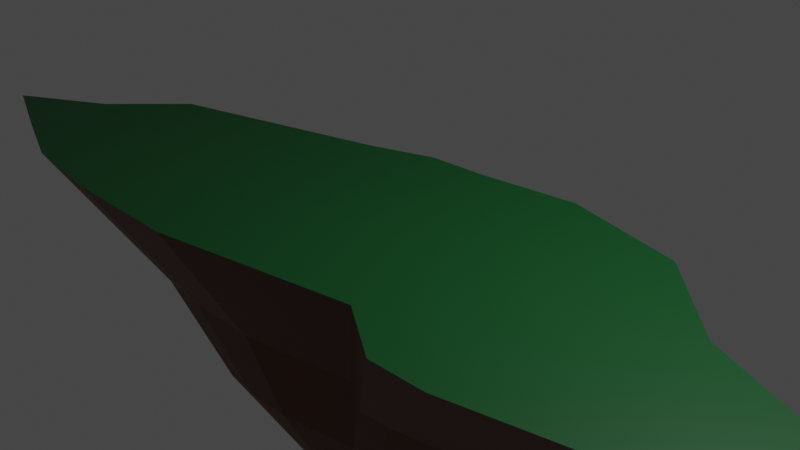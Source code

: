 # Source: island_2.blend  (saved by Blender 3.4.6; exported with 4.5.12 LTS)
import bpy
from mathutils import Matrix  # noqa: F401  (used for matrix-valued properties, if any)

bpy.ops.wm.read_factory_settings(use_empty=True)
scene = bpy.context.scene
scene.name = 'Scene'

# ---- collections
col_collection = bpy.data.collections.new('Collection'); scene.collection.children.link(col_collection)

# ---- materials (node trees are filled in below, after node groups)
mat_material_002 = bpy.data.materials.new('Material.002')
mat_material_002.use_transparent_shadow = False
mat_material_001 = bpy.data.materials.new('Material.001')
mat_material_001.use_transparent_shadow = False

# ---- material node trees
mat_material_002.use_nodes = True; mat_material_002.node_tree.nodes.clear()
_N = mat_material_002.node_tree.nodes; _L = mat_material_002.node_tree.links
n0 = _N.new('ShaderNodeBsdfPrincipled'); n0.name = 'Principled BSDF'; n0.location = (10, 300)
n0.distribution = 'GGX'
n0.subsurface_method = 'RANDOM_WALK_SKIN'
n0.inputs[0].default_value = (0.109, 0.02224, 0.0, 1.0)
n0.inputs[3].default_value = 1.45
n0.inputs[27].default_value = (0.0, 0.0, 0.0, 1.0)
n0.inputs[28].default_value = 1.0
n1 = _N.new('ShaderNodeOutputMaterial'); n1.name = 'Material Output'; n1.location = (300, 300)
_L.new(n0.outputs[0], n1.inputs[0])
n1.is_active_output = True
mat_material_001.use_nodes = True; mat_material_001.node_tree.nodes.clear()
_N = mat_material_001.node_tree.nodes; _L = mat_material_001.node_tree.links
n0 = _N.new('ShaderNodeBsdfPrincipled'); n0.name = 'Principled BSDF'; n0.location = (10, 300)
n0.distribution = 'GGX'
n0.subsurface_method = 'RANDOM_WALK_SKIN'
n0.inputs[0].default_value = (0.002418, 0.078, 0.01542, 1.0)
n0.inputs[3].default_value = 1.45
n0.inputs[27].default_value = (0.0, 0.0, 0.0, 1.0)
n0.inputs[28].default_value = 1.0
n1 = _N.new('ShaderNodeOutputMaterial'); n1.name = 'Material Output'; n1.location = (300, 300)
_L.new(n0.outputs[0], n1.inputs[0])
n1.is_active_output = True

# ---- world
world_world = bpy.data.worlds.new('World'); scene.world = world_world
world_world.use_nodes = True; world_world.node_tree.nodes.clear()
_N = world_world.node_tree.nodes; _L = world_world.node_tree.links
n0 = _N.new('ShaderNodeOutputWorld'); n0.name = 'World Output'; n0.location = (300, 300)
n1 = _N.new('ShaderNodeBackground'); n1.name = 'Background'; n1.location = (10, 300)
n1.inputs[0].default_value = (0.05088, 0.05088, 0.05088, 1.0)
_L.new(n1.outputs[0], n0.inputs[0])
n0.is_active_output = True
world_world.color = (0.05088, 0.05088, 0.05088)
world_world.use_sun_shadow = False
world_world.sun_shadow_jitter_overblur = 0.0

# ---- cameras
cam_camera = bpy.data.cameras.new('Camera')
cam_camera.clip_end = 100.0
cam_camera.ortho_scale = 7.314

# ---- lights
light_light = bpy.data.lights.new('Light', 'POINT')
light_light.transmission_factor = 0.0
light_light.energy = 1000.0
light_light.shadow_soft_size = 0.1
light_light.shadow_maximum_resolution = 0.006
light_light.use_absolute_resolution = True

# ---- meshes
me_vert = bpy.data.meshes.new('Vert')
me_vert.from_pydata([(-0.1447, 1.367, 0.0), (1.013, 1.535, 0.0), (2.45, 1.208, 0.0), (3.429, 0.2613, 0.0), (5.079, -0.4246, 0.0), (4.573, -0.7512, 0.0), (5.128, -1.306, 0.0), (2.352, -1.943, 0.0), (1.698, -1.96, 0.0), (0.9798, -1.502, 0.0), (-1.388, -1.96, 0.0), (-2.891, -1.96, 0.0), (-4.001, -1.829, 0.0), (-4.932, -1.486, 0.0), (-5.944, -1.094, 0.0), (-4.932, -0.4899, 0.0), (-4.181, 0.3103, 0.0), (-1.584, 1.045, 0.0), (-0.8329, 1.323, 0.0), (-0.1751, 0.5813, -1.224), (0.4972, 0.6789, -1.224), (1.332, 0.4892, -1.224), (1.901, -0.06114, -1.224), (2.86, -0.4596, -1.224), (2.566, -0.6494, -1.224), (2.888, -0.972, -1.224), (1.275, -1.342, -1.224), (0.8957, -1.352, -1.224), (0.4782, -1.086, -1.224), (-0.8976, -1.352, -1.224), (-1.77, -1.352, -1.224), (-2.416, -1.276, -1.224), (-2.956, -1.076, -1.224), (-3.545, -0.8486, -1.224), (-2.956, -0.4976, -1.224), (-2.52, -0.03267, -1.224), (-1.011, 0.3943, -1.224), (-0.575, 0.5556, -1.224), (-0.1888, 0.227, -2.267), (0.2648, 0.2929, -2.267), (0.8283, 0.1648, -2.267), (1.212, -0.2065, -2.267), (1.859, -0.4754, -2.267), (1.661, -0.6035, -2.267), (1.878, -0.8212, -2.267), (0.7899, -1.071, -2.267), (0.5338, -1.077, -2.267), (0.252, -0.898, -2.267), (-0.6764, -1.077, -2.267), (-1.265, -1.077, -2.267), (-1.701, -1.026, -2.267), (-2.066, -0.8916, -2.267), (-2.463, -0.7379, -2.267), (-2.066, -0.501, -2.267), (-1.771, -0.1873, -2.267), (-0.7532, 0.1008, -2.267), (-0.4587, 0.2097, -2.267), (-0.208, -0.2677, -3.095), (-0.05961, -0.2462, -3.095), (0.1247, -0.288, -3.095), (0.2504, -0.4095, -3.095), (0.4619, -0.4975, -3.095), (0.397, -0.5394, -3.095), (0.4682, -0.6106, -3.095), (0.1121, -0.6923, -3.095), (0.02836, -0.6944, -3.095), (-0.06379, -0.6357, -3.095), (-0.3675, -0.6944, -3.095), (-0.5602, -0.6944, -3.095), (-0.7026, -0.6776, -3.095), (-0.822, -0.6336, -3.095), (-0.9518, -0.5834, -3.095), (-0.822, -0.5059, -3.095), (-0.7256, -0.4032, -3.095), (-0.3926, -0.309, -3.095), (-0.2963, -0.2734, -3.095), (-0.2158, -0.4693, -3.749), (-0.1918, -0.4659, -3.749), (-0.162, -0.4726, -3.749), (-0.1417, -0.4923, -3.749), (-0.1075, -0.5065, -3.749), (-0.118, -0.5133, -3.749), (-0.1065, -0.5248, -3.749), (-0.1641, -0.538, -3.749), (-0.1776, -0.5383, -3.749), (-0.1925, -0.5288, -3.749), (-0.2416, -0.5383, -3.749), (-0.2728, -0.5383, -3.749), (-0.2958, -0.5356, -3.749), (-0.3151, -0.5285, -3.749), (-0.3361, -0.5204, -3.749), (-0.3151, -0.5078, -3.749), (-0.2995, -0.4913, -3.749), (-0.2457, -0.476, -3.749), (-0.2301, -0.4703, -3.749)], [], [(37, 36, 55, 56), (15, 14, 33, 34), (8, 7, 26, 27), (1, 0, 19, 20), (16, 15, 34, 35), (9, 8, 27, 28), (2, 1, 20, 21), (17, 16, 35, 36), (10, 9, 28, 29), (3, 2, 21, 22), (18, 17, 36, 37), (11, 10, 29, 30), (4, 3, 22, 23), (0, 18, 37, 19), (12, 11, 30, 31), (5, 4, 23, 24), (13, 12, 31, 32), (6, 5, 24, 25), (14, 13, 32, 33), (7, 6, 25, 26), (55, 54, 73, 74), (30, 29, 48, 49), (23, 22, 41, 42), (19, 37, 56, 38), (31, 30, 49, 50), (24, 23, 42, 43), (32, 31, 50, 51), (25, 24, 43, 44), (33, 32, 51, 52), (26, 25, 44, 45), (34, 33, 52, 53), (27, 26, 45, 46), (20, 19, 38, 39), (35, 34, 53, 54), (28, 27, 46, 47), (21, 20, 39, 40), (36, 35, 54, 55), (29, 28, 47, 48), (22, 21, 40, 41), (73, 72, 91, 92), (48, 47, 66, 67), (41, 40, 59, 60), (56, 55, 74, 75), (49, 48, 67, 68), (42, 41, 60, 61), (38, 56, 75, 57), (50, 49, 68, 69), (43, 42, 61, 62), (51, 50, 69, 70), (44, 43, 62, 63), (52, 51, 70, 71), (45, 44, 63, 64), (53, 52, 71, 72), (46, 45, 64, 65), (39, 38, 57, 58), (54, 53, 72, 73), (47, 46, 65, 66), (40, 39, 58, 59), (76, 94, 93, 92, 91, 90, 89, 88, 87, 86, 85, 84, 83, 82, 81, 80, 79, 78, 77), (66, 65, 84, 85), (59, 58, 77, 78), (74, 73, 92, 93), (67, 66, 85, 86), (60, 59, 78, 79), (75, 74, 93, 94), (68, 67, 86, 87), (61, 60, 79, 80), (57, 75, 94, 76), (69, 68, 87, 88), (62, 61, 80, 81), (70, 69, 88, 89), (63, 62, 81, 82), (71, 70, 89, 90), (64, 63, 82, 83), (72, 71, 90, 91), (65, 64, 83, 84), (58, 57, 76, 77)])
me_vert.materials.append(mat_material_002)
me_vert.update()
me_vert_001 = bpy.data.meshes.new('Vert.001')
me_vert_001.from_pydata([(-0.1447, 1.367, 0.0), (1.013, 1.535, 0.0), (2.45, 1.208, 0.0), (3.429, 0.2613, 0.0), (5.079, -0.4246, 0.0), (4.573, -0.7512, 0.0), (5.128, -1.306, 0.0), (2.352, -1.943, 0.0), (1.698, -1.96, 0.0), (0.9798, -1.502, 0.0), (-1.388, -1.96, 0.0), (-2.891, -1.96, 0.0), (-4.001, -1.829, 0.0), (-4.932, -1.486, 0.0), (-5.944, -1.094, 0.0), (-4.932, -0.4899, 0.0), (-4.181, 0.3103, 0.0), (-1.584, 1.045, 0.0), (-0.8329, 1.323, 0.0), (-0.1441, 1.381, 0.02318), (1.022, 1.55, 0.02318), (2.469, 1.221, 0.02318), (3.456, 0.267, 0.02318), (5.118, -0.424, 0.02318), (4.608, -0.753, 0.02318), (5.167, -1.312, 0.02318), (2.371, -1.954, 0.02318), (1.713, -1.97, 0.02318), (0.9887, -1.51, 0.02318), (-1.397, -1.97, 0.02318), (-2.91, -1.97, 0.02318), (-4.029, -1.839, 0.02318), (-4.967, -1.493, 0.02318), (-5.987, -1.098, 0.02318), (-4.967, -0.4898, 0.02318), (-4.21, 0.3163, 0.02318), (-1.594, 1.057, 0.02318), (-0.8374, 1.336, 0.02318)], [], [(14, 15, 34, 33), (19, 20, 21, 22, 23, 24, 25, 26, 27, 28, 29, 30, 31, 32, 33, 34, 35, 36, 37), (7, 8, 27, 26), (0, 1, 20, 19), (15, 16, 35, 34), (8, 9, 28, 27), (1, 2, 21, 20), (16, 17, 36, 35), (9, 10, 29, 28), (2, 3, 22, 21), (17, 18, 37, 36), (10, 11, 30, 29), (3, 4, 23, 22), (18, 0, 19, 37), (11, 12, 31, 30), (4, 5, 24, 23), (12, 13, 32, 31), (5, 6, 25, 24), (13, 14, 33, 32), (6, 7, 26, 25)])
me_vert_001.materials.append(mat_material_001)
me_vert_001.update()

# ---- objects
ob_light = bpy.data.objects.new('Light', light_light)
ob_camera = bpy.data.objects.new('Camera', cam_camera)
ob_vert = bpy.data.objects.new('Vert', me_vert)
ob_vert_001 = bpy.data.objects.new('Vert.001', me_vert_001)

# ---- transforms, parenting, visibility, modifiers, constraints
ob_light.location = (4.076, 1.005, 5.904)
ob_light.rotation_euler = (0.6503, 0.05522, 1.866)
ob_light.lock_rotations_4d = False
ob_light.empty_display_type = 'ARROWS'
ob_light.color = (0.0, 0.0, 0.0, 0.0)
ob_light.lineart.crease_threshold = 0.0
ob_camera.location = (7.359, -6.926, 4.958)
ob_camera.rotation_euler = (1.109, 0.0, 0.8149)
ob_camera.lock_rotations_4d = False
ob_camera.empty_display_type = 'ARROWS'
ob_camera.color = (0.0, 0.0, 0.0, 0.0)
ob_camera.display_type = 'WIRE'
ob_camera.lineart.crease_threshold = 0.0
ob_vert.location = (0.0, 0.0, 0.0)
ob_vert_001.location = (0.0, 0.0, 0.0)

# ---- collection membership
col_collection.objects.link(ob_light)
col_collection.objects.link(ob_camera)
col_collection.objects.link(ob_vert)
col_collection.objects.link(ob_vert_001)

# ---- scene / render settings (as saved in the file)
scene.camera = ob_camera
scene.frame_start = 1; scene.frame_end = 250; scene.frame_set(1)
scene.render.engine = 'BLENDER_EEVEE_NEXT'
scene.cycles.sampling_pattern = 'TABULATED_SOBOL'
scene.cycles.use_light_tree = False
scene.view_settings.view_transform = 'Filmic'
bpy.context.view_layer.update()
